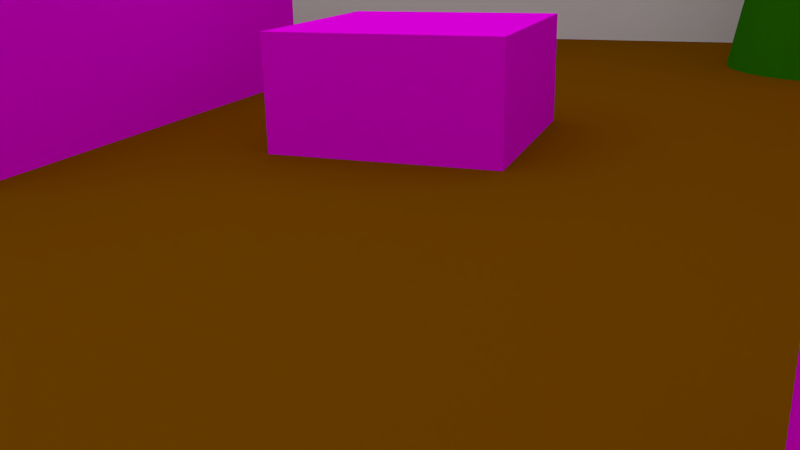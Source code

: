 # Source: Shot_6.blend  (saved by Blender 2.72.0; exported with 4.5.12 LTS)
import bpy
from mathutils import Matrix  # noqa: F401  (used for matrix-valued properties, if any)

bpy.ops.wm.read_factory_settings(use_empty=True)
scene = bpy.context.scene
scene.name = 'Scene'

# ---- collections
col_collection_1 = bpy.data.collections.new('Collection 1'); scene.collection.children.link(col_collection_1)
col_collection_12 = bpy.data.collections.new('Collection 12'); scene.collection.children.link(col_collection_12)
col_maus = bpy.data.collections.new('Maus')  # instanced only; not linked into the scene

# ---- images (referenced by path relative to the original .blend; pixels are not part of the script)
import os
ASSET_DIR = os.environ.get("B2B_ASSET_DIR", "")  # directory of the original .blend (textures are referenced by path, not embedded)
HERE = os.path.dirname(os.path.abspath(__file__))  # packed textures are extracted next to this script under _unpacked/

def load_image(name, relpath, width, height, colorspace="sRGB"):
    """Load a texture the original file referenced (path relative to the .blend, or extracted next to this script)."""
    p = next((c for c in (os.path.join(HERE, relpath), os.path.join(ASSET_DIR, relpath)) if relpath and os.path.exists(c)), "")
    if p:
        img = bpy.data.images.load(p, check_existing=True)
        img.name = name
    else:  # same state as the original file: an image datablock whose file is absent (Cycles renders it pink)
        img = bpy.data.images.new(name, width, height)
        img.source = "FILE"
        img.filepath = "//" + (relpath or name)
    img.colorspace_settings.name = colorspace
    return img
img_fenster_png_001 = load_image('Fenster.png.001', 'Fenster.png', 1024, 1024, 'sRGB')
img_glastisch_png_001 = load_image('Glastisch.png.001', 'Glastisch.png', 1024, 1024, 'sRGB')
img_k_rbchen_mit_hund_png_001 = load_image('Körbchen mit Hund.png.001', 'Körbchen mit Hund.png', 1024, 1024, 'sRGB')
img_sofa_png_001 = load_image('Sofa.png.001', 'Sofa.png', 1024, 1024, 'sRGB')
img_kamin_png_001 = load_image('Kamin.png.001', 'Kamin.png', 1024, 1024, 'sRGB')

# ---- materials (node trees are filled in below, after node groups)
mat_material_007 = bpy.data.materials.new('Material.007')
mat_material_007.alpha_threshold = 0.0
mat_material_007.roughness = 0.5
mat_material_005 = bpy.data.materials.new('Material.005')
mat_material_005.alpha_threshold = 0.0
mat_material_005.roughness = 0.5
mat_material_004 = bpy.data.materials.new('Material.004')
mat_material_004.alpha_threshold = 0.0
mat_material_004.roughness = 0.5
mat_material_001 = bpy.data.materials.new('Material.001')
mat_material_001.alpha_threshold = 0.0
mat_material_001.roughness = 0.5
mat_material_006 = bpy.data.materials.new('Material.006')
mat_material_006.alpha_threshold = 0.0
mat_material_006.roughness = 0.5
mat_material_002 = bpy.data.materials.new('Material.002')
mat_material_002.alpha_threshold = 0.0
mat_material_002.roughness = 0.5
mat_material_003 = bpy.data.materials.new('Material.003')
mat_material_003.alpha_threshold = 0.0
mat_material_003.roughness = 0.5
mat_material = bpy.data.materials.new('Material')
mat_material.alpha_threshold = 0.0
mat_material.roughness = 0.5
mat_material_008 = bpy.data.materials.new('Material.008')
mat_material_008.alpha_threshold = 0.0
mat_material_008.roughness = 0.5

# ---- material node trees
mat_material_007.use_nodes = True; mat_material_007.node_tree.nodes.clear()
_N = mat_material_007.node_tree.nodes; _L = mat_material_007.node_tree.links
n0 = _N.new('ShaderNodeOutputMaterial'); n0.name = 'Material Output'; n0.location = (300, 300)
n1 = _N.new('ShaderNodeBsdfDiffuse'); n1.name = 'Diffuse BSDF'; n1.location = (10, 300)
n2 = _N.new('ShaderNodeTexImage'); n2.name = 'Image Texture'; n2.location = (-233, 372)
n2.width = 140
n2.image = img_fenster_png_001
_L.new(n1.outputs[0], n0.inputs[0])
_L.new(n2.outputs[0], n1.inputs[0])
n0.is_active_output = True
mat_material_005.use_nodes = True; mat_material_005.node_tree.nodes.clear()
_N = mat_material_005.node_tree.nodes; _L = mat_material_005.node_tree.links
n0 = _N.new('ShaderNodeOutputMaterial'); n0.name = 'Material Output'; n0.location = (300, 300)
n1 = _N.new('ShaderNodeBsdfDiffuse'); n1.name = 'Diffuse BSDF'; n1.location = (10, 300)
n2 = _N.new('ShaderNodeTexImage'); n2.name = 'Image Texture'; n2.location = (-213, 352)
n2.width = 140
n2.image = img_glastisch_png_001
_L.new(n1.outputs[0], n0.inputs[0])
_L.new(n2.outputs[0], n1.inputs[0])
n0.is_active_output = True
mat_material_004.use_nodes = True; mat_material_004.node_tree.nodes.clear()
_N = mat_material_004.node_tree.nodes; _L = mat_material_004.node_tree.links
n0 = _N.new('ShaderNodeOutputMaterial'); n0.name = 'Material Output'; n0.location = (300, 300)
n1 = _N.new('ShaderNodeBsdfDiffuse'); n1.name = 'Diffuse BSDF'; n1.location = (10, 300)
n2 = _N.new('ShaderNodeTexImage'); n2.name = 'Image Texture'; n2.location = (-200, 347)
n2.width = 140
n2.image = img_k_rbchen_mit_hund_png_001
_L.new(n1.outputs[0], n0.inputs[0])
_L.new(n2.outputs[0], n1.inputs[0])
n0.is_active_output = True
mat_material_001.use_nodes = True; mat_material_001.node_tree.nodes.clear()
_N = mat_material_001.node_tree.nodes; _L = mat_material_001.node_tree.links
n0 = _N.new('ShaderNodeOutputMaterial'); n0.name = 'Material Output'; n0.location = (300, 300)
n1 = _N.new('ShaderNodeBsdfDiffuse'); n1.name = 'Diffuse BSDF'; n1.location = (10, 300)
n1.inputs[0].default_value = (0.02076, 0.1902, 0.0, 1.0)
_L.new(n1.outputs[0], n0.inputs[0])
n0.is_active_output = True
mat_material_006.use_nodes = True; mat_material_006.node_tree.nodes.clear()
_N = mat_material_006.node_tree.nodes; _L = mat_material_006.node_tree.links
n0 = _N.new('ShaderNodeOutputMaterial'); n0.name = 'Material Output'; n0.location = (300, 300)
n1 = _N.new('ShaderNodeBsdfDiffuse'); n1.name = 'Diffuse BSDF'; n1.location = (10, 300)
n2 = _N.new('ShaderNodeTexImage'); n2.name = 'Image Texture'; n2.location = (-233, 317)
n2.width = 140
n2.image = img_sofa_png_001
_L.new(n1.outputs[0], n0.inputs[0])
_L.new(n2.outputs[0], n1.inputs[0])
n0.is_active_output = True
mat_material_002.use_nodes = True; mat_material_002.node_tree.nodes.clear()
_N = mat_material_002.node_tree.nodes; _L = mat_material_002.node_tree.links
n0 = _N.new('ShaderNodeOutputMaterial'); n0.name = 'Material Output'; n0.location = (300, 300)
n1 = _N.new('ShaderNodeBsdfDiffuse'); n1.name = 'Diffuse BSDF'; n1.location = (10, 300)
n1.inputs[0].default_value = (0.0985, 0.01748, 0.0, 1.0)
_L.new(n1.outputs[0], n0.inputs[0])
n0.is_active_output = True
mat_material_003.use_nodes = True; mat_material_003.node_tree.nodes.clear()
_N = mat_material_003.node_tree.nodes; _L = mat_material_003.node_tree.links
n0 = _N.new('ShaderNodeOutputMaterial'); n0.name = 'Material Output'; n0.location = (300, 300)
n1 = _N.new('ShaderNodeBsdfDiffuse'); n1.name = 'Diffuse BSDF'; n1.location = (10, 300)
n2 = _N.new('ShaderNodeTexImage'); n2.name = 'Image Texture'; n2.location = (-330, 345)
n2.width = 140
n2.image = img_kamin_png_001
_L.new(n1.outputs[0], n0.inputs[0])
_L.new(n2.outputs[0], n1.inputs[0])
n0.is_active_output = True
mat_material.use_nodes = True; mat_material.node_tree.nodes.clear()
_N = mat_material.node_tree.nodes; _L = mat_material.node_tree.links
n0 = _N.new('ShaderNodeOutputMaterial'); n0.name = 'Material Output'; n0.location = (300, 300)
n1 = _N.new('ShaderNodeBsdfDiffuse'); n1.name = 'Diffuse BSDF'; n1.location = (10, 300)
n1.inputs[0].default_value = (0.1902, 0.06684, 0.0, 1.0)
_L.new(n1.outputs[0], n0.inputs[0])
n0.is_active_output = True
mat_material_008.use_nodes = True; mat_material_008.node_tree.nodes.clear()
_N = mat_material_008.node_tree.nodes; _L = mat_material_008.node_tree.links
n0 = _N.new('ShaderNodeOutputMaterial'); n0.name = 'Material Output'; n0.location = (300, 300)
n1 = _N.new('ShaderNodeEmission'); n1.name = 'Emission'; n1.location = (10, 300)
n1.inputs[0].default_value = (0.8, 0.8, 0.8, 1.0)
_L.new(n1.outputs[0], n0.inputs[0])
n0.is_active_output = True

# ---- world
world_world = bpy.data.worlds.new('World'); scene.world = world_world
world_world.color = (0.05088, 0.05088, 0.05088)
world_world.use_sun_shadow = False
world_world.sun_shadow_jitter_overblur = 0.0
world_world.cycles.sampling_method = 'MANUAL'
world_world.cycles.sample_map_resolution = 256

# ---- cameras
cam_camera = bpy.data.cameras.new('Camera')
cam_camera.clip_end = 100.0
cam_camera.lens = 35.0
cam_camera.sensor_width = 32.0
cam_camera.sensor_height = 18.0
cam_camera.display_size = 2.0
cam_camera.dof.focus_distance = 0.0

# ---- lights
light_hemi = bpy.data.lights.new('Hemi', 'SUN')
light_hemi.transmission_factor = 0.0
light_hemi.angle = 0.1993
light_hemi.energy = 1.0
light_hemi.shadow_buffer_clip_start = 0.5
light_hemi.shadow_soft_size = 0.1
light_hemi.shadow_cascade_max_distance = 1000.0
light_hemi.cycles.use_multiple_importance_sampling = False
light_lamp = bpy.data.lights.new('Lamp', 'SUN')
light_lamp.transmission_factor = 0.0
light_lamp.cutoff_distance = 30.0
light_lamp.angle = 0.1993
light_lamp.energy = 100.0
light_lamp.shadow_buffer_clip_start = 1.001
light_lamp.shadow_soft_size = 0.1
light_lamp.shadow_cascade_max_distance = 1000.0
light_lamp.cycles.use_multiple_importance_sampling = False

# ---- meshes
me_cube_006 = bpy.data.meshes.new('Cube.006')
me_cube_006.from_pydata([(-1.0, -1.0, -1.0), (-1.0, -1.0, 1.0), (-1.0, 1.0, -1.0), (-1.0, 1.0, 1.0), (1.0, -1.0, -1.0), (1.0, -1.0, 1.0), (1.0, 1.0, -1.0), (1.0, 1.0, 1.0)], [], [(1, 3, 2, 0), (3, 7, 6, 2), (7, 5, 4, 6), (5, 1, 0, 4), (0, 2, 6, 4), (5, 7, 3, 1)])
_uv = me_cube_006.uv_layers.new(name='UVMap')
_uv.uv.foreach_set('vector', [1.0, 1.0, 0.0, 1.0, 0.0, 0.0, 1.0, 0.0, 1.0, 1.0, 0.0, 1.0, 0.0, 0.0, 1.0, 0.0, 1.0, 1.0, 0.0, 1.0, 0.0, 0.0, 1.0, 0.0, 1.0, 1.0, 0.0, 1.0, 0.0, 0.0, 1.0, 0.0, 1.0, 1.0, 0.0, 1.0, 0.0, 0.0, 1.0, 0.0, 1.0, 1.0, 0.0, 1.0, 0.0, 0.0, 1.0, 0.0])
me_cube_006.materials.append(mat_material_007)
me_cube_006.use_remesh_preserve_volume = False
me_cube_006.use_remesh_preserve_attributes = False
me_cube_006.use_mirror_vertex_groups = False
me_cube_006.update()
me_cube_005 = bpy.data.meshes.new('Cube.005')
me_cube_005.from_pydata([(-1.0, -1.0, -1.0), (-1.0, -1.0, 1.0), (-1.0, 1.0, -1.0), (-1.0, 1.0, 1.0), (1.0, -1.0, -1.0), (1.0, -1.0, 1.0), (1.0, 1.0, -1.0), (1.0, 1.0, 1.0)], [], [(1, 3, 2, 0), (3, 7, 6, 2), (7, 5, 4, 6), (5, 1, 0, 4), (0, 2, 6, 4), (5, 7, 3, 1)])
_uv = me_cube_005.uv_layers.new(name='UVMap')
_uv.uv.foreach_set('vector', [1.0, 0.0, 1.0, 1.0, -1.192e-07, 1.0, 0.0, -1.192e-07, 1.0, 0.0, 1.0, 1.0, -1.192e-07, 1.0, 0.0, -1.192e-07, 1.0, 0.0, 1.0, 1.0, -1.192e-07, 1.0, 0.0, -1.192e-07, 1.0, 0.0, 1.0, 1.0, -1.192e-07, 1.0, 0.0, -1.192e-07, 1.0, 0.0, 1.0, 1.0, -1.192e-07, 1.0, 0.0, -1.192e-07, 1.0, 0.0, 1.0, 1.0, -1.192e-07, 1.0, 0.0, -1.192e-07])
me_cube_005.materials.append(mat_material_005)
me_cube_005.use_remesh_preserve_volume = False
me_cube_005.use_remesh_preserve_attributes = False
me_cube_005.use_mirror_vertex_groups = False
me_cube_005.update()
me_cube_004 = bpy.data.meshes.new('Cube.004')
me_cube_004.from_pydata([(-1.0, -1.0, -1.0), (-1.0, -1.0, 1.0), (-1.0, 1.0, -1.0), (-1.0, 1.0, 1.0), (1.0, -1.0, -1.0), (1.0, -1.0, 1.0), (1.0, 1.0, -1.0), (1.0, 1.0, 1.0)], [], [(1, 3, 2, 0), (3, 7, 6, 2), (7, 5, 4, 6), (5, 1, 0, 4), (0, 2, 6, 4), (5, 7, 3, 1)])
_uv = me_cube_004.uv_layers.new(name='UVMap')
_uv.uv.foreach_set('vector', [1.001, 0.0006065, 0.9994, 1.001, -0.0006058, 0.9994, 0.0006065, -0.0006058, 1.001, 0.0006065, 0.9994, 1.001, -0.0006058, 0.9994, 0.0006065, -0.0006058, 1.001, 0.0006065, 0.9994, 1.001, -0.0006058, 0.9994, 0.0006065, -0.0006058, 1.001, 0.0006065, 0.9994, 1.001, -0.0006058, 0.9994, 0.0006065, -0.0006058, 1.001, 0.0006065, 0.9994, 1.001, -0.0006058, 0.9994, 0.0006065, -0.0006058, 1.001, 0.0006065, 0.9994, 1.001, -0.0006058, 0.9994, 0.0006065, -0.0006058])
me_cube_004.materials.append(mat_material_004)
me_cube_004.use_remesh_preserve_volume = False
me_cube_004.use_remesh_preserve_attributes = False
me_cube_004.use_mirror_vertex_groups = False
me_cube_004.update()
me_cone = bpy.data.meshes.new('Cone')
me_cone.from_pydata([(-1.255e-07, 1.0, -0.06061), (0.1951, 0.9808, -0.06061), (0.3827, 0.9239, -0.06061), (0.5556, 0.8315, -0.06061), (0.7071, 0.7071, -0.06061), (0.8315, 0.5556, -0.06061), (0.9239, 0.3827, -0.06061), (0.9808, 0.1951, -0.06061), (1.0, -2.243e-07, -0.06061), (-1.255e-07, -2.998e-07, 1.939), (0.9808, -0.1951, -0.06061), (0.9239, -0.3827, -0.06061), (0.8315, -0.5556, -0.06061), (0.7071, -0.7071, -0.06061), (0.5556, -0.8315, -0.06061), (0.3827, -0.9239, -0.06061), (0.1951, -0.9808, -0.06061), (-4.514e-07, -1.0, -0.06061), (-0.1951, -0.9808, -0.06061), (-0.3827, -0.9239, -0.06061), (-0.5556, -0.8315, -0.06061), (-0.7071, -0.7071, -0.06061), (-0.8315, -0.5556, -0.06061), (-0.9239, -0.3827, -0.06061), (-0.9808, -0.1951, -0.06061), (-1.0, 6.658e-07, -0.06061), (-0.9808, 0.1951, -0.06061), (-0.9239, 0.3827, -0.06061), (-0.8315, 0.5556, -0.06061), (-0.7071, 0.7071, -0.06061), (-0.5556, 0.8315, -0.06061), (-0.3827, 0.9239, -0.06061), (-0.1951, 0.9808, -0.06061)], [], [(31, 9, 32), (0, 9, 1), (30, 9, 31), (29, 9, 30), (28, 9, 29), (27, 9, 28), (26, 9, 27), (25, 9, 26), (24, 9, 25), (23, 9, 24), (22, 9, 23), (21, 9, 22), (20, 9, 21), (19, 9, 20), (18, 9, 19), (17, 9, 18), (16, 9, 17), (15, 9, 16), (14, 9, 15), (13, 9, 14), (12, 9, 13), (11, 9, 12), (10, 9, 11), (8, 9, 10), (7, 9, 8), (6, 9, 7), (5, 9, 6), (4, 9, 5), (3, 9, 4), (2, 9, 3), (32, 9, 0), (1, 9, 2), (0, 1, 2, 3, 4, 5, 6, 7, 8, 10, 11, 12, 13, 14, 15, 16, 17, 18, 19, 20, 21, 22, 23, 24, 25, 26, 27, 28, 29, 30, 31, 32)])
me_cone.materials.append(mat_material_001)
me_cone.use_remesh_preserve_volume = False
me_cone.use_remesh_preserve_attributes = False
me_cone.use_mirror_vertex_groups = False
me_cone.update()
me_cube_003 = bpy.data.meshes.new('Cube.003')
me_cube_003.from_pydata([(-1.0, -1.0, -1.0), (-1.0, -1.0, 1.0), (-1.0, 1.0, -1.0), (-1.0, 1.0, 1.0), (1.0, -1.0, -1.0), (1.0, -1.0, 1.0), (1.0, 1.0, -1.0), (1.0, 1.0, 1.0)], [], [(1, 3, 2, 0), (3, 7, 6, 2), (7, 5, 4, 6), (5, 1, 0, 4), (0, 2, 6, 4), (5, 7, 3, 1)])
_uv = me_cube_003.uv_layers.new(name='UVMap')
_uv.uv.foreach_set('vector', [1.0, 0.0, 1.0, 1.0, -1.192e-07, 1.0, 0.0, -1.192e-07, 1.0, 0.0, 1.0, 1.0, -1.192e-07, 1.0, 0.0, -1.192e-07, 1.0, 0.0, 1.0, 1.0, -1.192e-07, 1.0, 0.0, -1.192e-07, 1.0, 0.0, 1.0, 1.0, -1.192e-07, 1.0, 0.0, -1.192e-07, 1.0, 0.0, 1.0, 1.0, -1.192e-07, 1.0, 0.0, -1.192e-07, 1.0, 0.0, 1.0, 1.0, -1.192e-07, 1.0, 0.0, -1.192e-07])
me_cube_003.materials.append(mat_material_006)
me_cube_003.use_remesh_preserve_volume = False
me_cube_003.use_remesh_preserve_attributes = False
me_cube_003.use_mirror_vertex_groups = False
me_cube_003.update()
me_cube_002 = bpy.data.meshes.new('Cube.002')
me_cube_002.from_pydata([(-1.0, -1.0, -1.0), (-1.0, -1.0, 1.0), (-1.0, 1.0, -1.0), (-1.0, 1.0, 1.0), (1.0, -1.0, -1.0), (1.0, -1.0, 1.0), (1.0, 1.0, -1.0), (1.0, 1.0, 1.0)], [], [(1, 3, 2, 0), (3, 7, 6, 2), (7, 5, 4, 6), (5, 1, 0, 4), (0, 2, 6, 4), (5, 7, 3, 1)])
me_cube_002.materials.append(mat_material_002)
me_cube_002.use_remesh_preserve_volume = False
me_cube_002.use_remesh_preserve_attributes = False
me_cube_002.use_mirror_vertex_groups = False
me_cube_002.update()
me_cube_001 = bpy.data.meshes.new('Cube.001')
me_cube_001.from_pydata([(-1.0, -1.0, -1.0), (-1.0, -1.0, 1.0), (-1.0, 1.0, -1.0), (-1.0, 1.0, 1.0), (1.0, -1.0, -1.0), (1.0, -1.0, 1.0), (1.0, 1.0, -1.0), (1.0, 1.0, 1.0)], [], [(1, 3, 2, 0), (3, 7, 6, 2), (7, 5, 4, 6), (5, 1, 0, 4), (0, 2, 6, 4), (5, 7, 3, 1)])
_uv = me_cube_001.uv_layers.new(name='UVMap')
_uv.uv.foreach_set('vector', [1.0, 1.0, 0.0, 1.0, 0.0, 0.0, 1.0, 0.0, 1.0, 1.0, 0.0, 1.0, 0.0, 0.0, 1.0, 0.0, 1.0, 1.0, 0.0, 1.0, 0.0, 0.0, 1.0, 0.0, 1.0, 1.0, 0.0, 1.0, 0.0, 0.0, 1.0, 0.0, 1.0, 1.0, 0.0, 1.0, 0.0, 0.0, 1.0, 0.0, 1.0, 1.0, 0.0, 1.0, 0.0, 0.0, 1.0, 0.0])
me_cube_001.materials.append(mat_material_003)
me_cube_001.use_remesh_preserve_volume = False
me_cube_001.use_remesh_preserve_attributes = False
me_cube_001.use_mirror_vertex_groups = False
me_cube_001.update()
me_plane_005 = bpy.data.meshes.new('Plane.005')
me_plane_005.from_pydata([(-1.0, -1.0, 0.0), (1.0, -1.0, 0.0), (-1.0, 1.0, 0.0), (1.0, 1.0, 0.0)], [], [(0, 1, 3, 2)])
me_plane_005.use_remesh_preserve_volume = False
me_plane_005.use_remesh_preserve_attributes = False
me_plane_005.use_mirror_vertex_groups = False
me_plane_005.update()
me_plane_004 = bpy.data.meshes.new('Plane.004')
me_plane_004.from_pydata([(-1.0, -1.0, 0.0), (1.0, -1.0, 0.0), (-1.0, 1.0, 0.0), (1.0, 1.0, 0.0)], [], [(0, 1, 3, 2)])
me_plane_004.use_remesh_preserve_volume = False
me_plane_004.use_remesh_preserve_attributes = False
me_plane_004.use_mirror_vertex_groups = False
me_plane_004.update()
me_plane_003 = bpy.data.meshes.new('Plane.003')
me_plane_003.from_pydata([(-1.0, -1.0, 0.0), (1.0, -1.0, 0.0), (-1.0, 1.0, 0.0), (1.0, 1.0, 0.0)], [], [(0, 1, 3, 2)])
me_plane_003.use_remesh_preserve_volume = False
me_plane_003.use_remesh_preserve_attributes = False
me_plane_003.use_mirror_vertex_groups = False
me_plane_003.update()
me_plane_002 = bpy.data.meshes.new('Plane.002')
me_plane_002.from_pydata([(-1.0, -1.0, 0.0), (1.0, -1.0, 0.0), (-1.0, 1.0, 0.0), (1.0, 1.0, 0.0)], [], [(0, 1, 3, 2)])
me_plane_002.use_remesh_preserve_volume = False
me_plane_002.use_remesh_preserve_attributes = False
me_plane_002.use_mirror_vertex_groups = False
me_plane_002.update()
me_plane = bpy.data.meshes.new('Plane')
me_plane.from_pydata([(-1.0, -1.0, 0.0), (1.0, -1.0, 0.0), (-1.0, 1.0, 0.0), (1.0, 1.0, 0.0)], [], [(0, 1, 3, 2)])
me_plane.materials.append(mat_material)
me_plane.use_remesh_preserve_volume = False
me_plane.use_remesh_preserve_attributes = False
me_plane.use_mirror_vertex_groups = False
me_plane.update()
me_plane_001 = bpy.data.meshes.new('Plane.001')
me_plane_001.from_pydata([(-1.0, -1.0, 0.0), (1.0, -1.0, 0.0), (-1.0, 1.0, 0.0), (1.0, 1.0, 0.0)], [], [(0, 1, 3, 2)])
me_plane_001.materials.append(mat_material_008)
me_plane_001.use_remesh_preserve_volume = False
me_plane_001.use_remesh_preserve_attributes = False
me_plane_001.use_mirror_vertex_groups = False
me_plane_001.update()

# ---- objects
ob_maus = bpy.data.objects.new('Maus', None)
ob_cube_005 = bpy.data.objects.new('Cube.005', me_cube_006)
ob_hemi = bpy.data.objects.new('Hemi', light_hemi)
ob_cube_004 = bpy.data.objects.new('Cube.004', me_cube_005)
ob_cube_003 = bpy.data.objects.new('Cube.003', me_cube_004)
ob_cone = bpy.data.objects.new('Cone', me_cone)
ob_cube_002 = bpy.data.objects.new('Cube.002', me_cube_003)
ob_cube_001 = bpy.data.objects.new('Cube.001', me_cube_002)
ob_cube = bpy.data.objects.new('Cube', me_cube_001)
ob_plane_005 = bpy.data.objects.new('Plane.005', me_plane_005)
ob_plane_004 = bpy.data.objects.new('Plane.004', me_plane_004)
ob_plane_003 = bpy.data.objects.new('Plane.003', me_plane_003)
ob_plane_002 = bpy.data.objects.new('Plane.002', me_plane_002)
ob_plane = bpy.data.objects.new('Plane', me_plane)
ob_lamp = bpy.data.objects.new('Lamp', light_lamp)
ob_camera = bpy.data.objects.new('Camera', cam_camera)
ob_plane_001 = bpy.data.objects.new('Plane.001', me_plane_001)

# ---- transforms, parenting, visibility, modifiers, constraints
ob_maus.location = (3.075, 0.9183, 0.00855)
ob_maus.rotation_euler = (-0.1033, -0.1022, 2.461)
ob_maus.scale = (0.1708, 0.1708, 0.1708)
ob_maus.empty_image_offset = (0.0, 0.0)
ob_maus.show_instancer_for_render = False
ob_maus.instance_type = 'COLLECTION'
ob_maus.lineart.crease_threshold = 0.0
ob_cube_005.location = (-8.829, -1.82, 4.177)
ob_cube_005.scale = (1.334, 1.334, 1.334)
ob_cube_005.lineart.crease_threshold = 0.0
ob_hemi.location = (0.0, 0.0, 6.981)
ob_hemi.hide_render = True
ob_hemi.lineart.crease_threshold = 0.0
ob_cube_004.location = (0.0, 0.0, 0.0)
ob_cube_004.lineart.crease_threshold = 0.0
ob_cube_003.location = (5.786, 3.782, -0.3644)
ob_cube_003.lineart.crease_threshold = 0.0
ob_cone.location = (-5.31, 3.898, 0.07602)
ob_cone.scale = (1.431, 1.431, 4.064)
ob_cone.lineart.crease_threshold = 0.0
ob_cube_002.location = (0.0, -3.563, 0.9425)
ob_cube_002.scale = (2.635, 1.0, 1.0)
ob_cube_002.lineart.crease_threshold = 0.0
ob_cube_001.location = (18.52, 0.0, 2.074)
ob_cube_001.scale = (1.0, 1.0, 3.722)
ob_cube_001.lineart.crease_threshold = 0.0
ob_cube.location = (0.0, 7.361, 1.025)
ob_cube.scale = (1.903, 1.903, 1.903)
ob_cube.lineart.crease_threshold = 0.0
ob_plane_005.location = (4.997, -7.984, 0.0)
ob_plane_005.rotation_euler = (1.571, -0.0, 0.0)
ob_plane_005.scale = (13.71, 8.329, 8.329)
ob_plane_005.lineart.crease_threshold = 0.0
ob_plane_004.location = (4.997, 7.039, 0.0)
ob_plane_004.rotation_euler = (1.571, -0.0, 0.0)
ob_plane_004.scale = (13.71, 8.329, 8.329)
ob_plane_004.lineart.crease_threshold = 0.0
ob_plane_003.location = (17.94, 0.0, 0.0)
ob_plane_003.rotation_euler = (-0.0, 1.571, 0.0)
ob_plane_003.scale = (7.921, 7.921, 7.921)
ob_plane_003.lineart.crease_threshold = 0.0
ob_plane_002.location = (-7.839, 0.0, 0.0)
ob_plane_002.rotation_euler = (-0.0, 1.571, 0.0)
ob_plane_002.scale = (7.921, 7.921, 7.921)
ob_plane_002.lineart.crease_threshold = 0.0
ob_plane.location = (5.177, 0.0, 0.0)
ob_plane.scale = (16.15, 8.009, 8.009)
ob_plane.lineart.crease_threshold = 0.0
ob_lamp.location = (6.216, 5.489, 6.43)
ob_lamp.rotation_euler = (0.6503, 0.05522, 1.866)
ob_lamp.lock_rotations_4d = False
ob_lamp.empty_display_type = 'ARROWS'
ob_lamp.color = (0.0, 0.0, 0.0, 0.0)
ob_lamp.hide_render = True
ob_lamp.lineart.crease_threshold = 0.0
ob_camera.location = (7.268, 2.52, 1.694)
ob_camera.rotation_euler = (1.253, 0.01816, 1.925)
ob_camera.lineart.crease_threshold = 0.0
ob_plane_001.location = (5.57, 0.0, 7.214)
ob_plane_001.scale = (16.46, 8.394, 8.394)
ob_plane_001.lineart.crease_threshold = 0.0
ob_maus.instance_collection = col_maus

# ---- collection membership
col_collection_1.objects.link(ob_maus)
col_collection_1.objects.link(ob_cube_005)
col_collection_1.objects.link(ob_hemi)
col_collection_1.objects.link(ob_cube_004)
col_collection_1.objects.link(ob_cube_003)
col_collection_1.objects.link(ob_cone)
col_collection_1.objects.link(ob_cube_002)
col_collection_1.objects.link(ob_cube_001)
col_collection_1.objects.link(ob_cube)
col_collection_1.objects.link(ob_plane_005)
col_collection_1.objects.link(ob_plane_004)
col_collection_1.objects.link(ob_plane_003)
col_collection_1.objects.link(ob_plane_002)
col_collection_1.objects.link(ob_plane)
col_collection_1.objects.link(ob_lamp)
col_collection_12.objects.link(ob_maus)
col_collection_12.objects.link(ob_camera)
col_collection_12.objects.link(ob_plane_001)

# ---- scene / render settings (as saved in the file)
scene.camera = ob_camera
scene.frame_start = 1; scene.frame_end = 75; scene.frame_set(19)
scene.render.engine = 'CYCLES'
scene.render.resolution_percentage = 50
scene.render.fps = 25
scene.render.dither_intensity = 0.0
scene.cycles.use_denoising = False
scene.cycles.samples = 50
scene.cycles.sampling_pattern = 'TABULATED_SOBOL'
scene.cycles.light_sampling_threshold = 0.0
scene.cycles.use_adaptive_sampling = False
scene.cycles.use_light_tree = False
scene.cycles.blur_glossy = 0.0
scene.cycles.pixel_filter_type = 'GAUSSIAN'
scene.cycles.sample_clamp_indirect = 0.0
scene.view_settings.view_transform = 'Standard'
bpy.context.view_layer.update()

# ---- added for rendering (the .blend has no usable light): sun
light_auto_sun = bpy.data.lights.new('AutoSun', 'SUN')
light_auto_sun.energy = 3.0
light_auto_sun.angle = 0.0523599
ob_auto_sun = bpy.data.objects.new('AutoSun', light_auto_sun)
scene.collection.objects.link(ob_auto_sun)
ob_auto_sun.rotation_euler = (0.872665, 0.174533, 0.523599)
bpy.context.view_layer.update()
